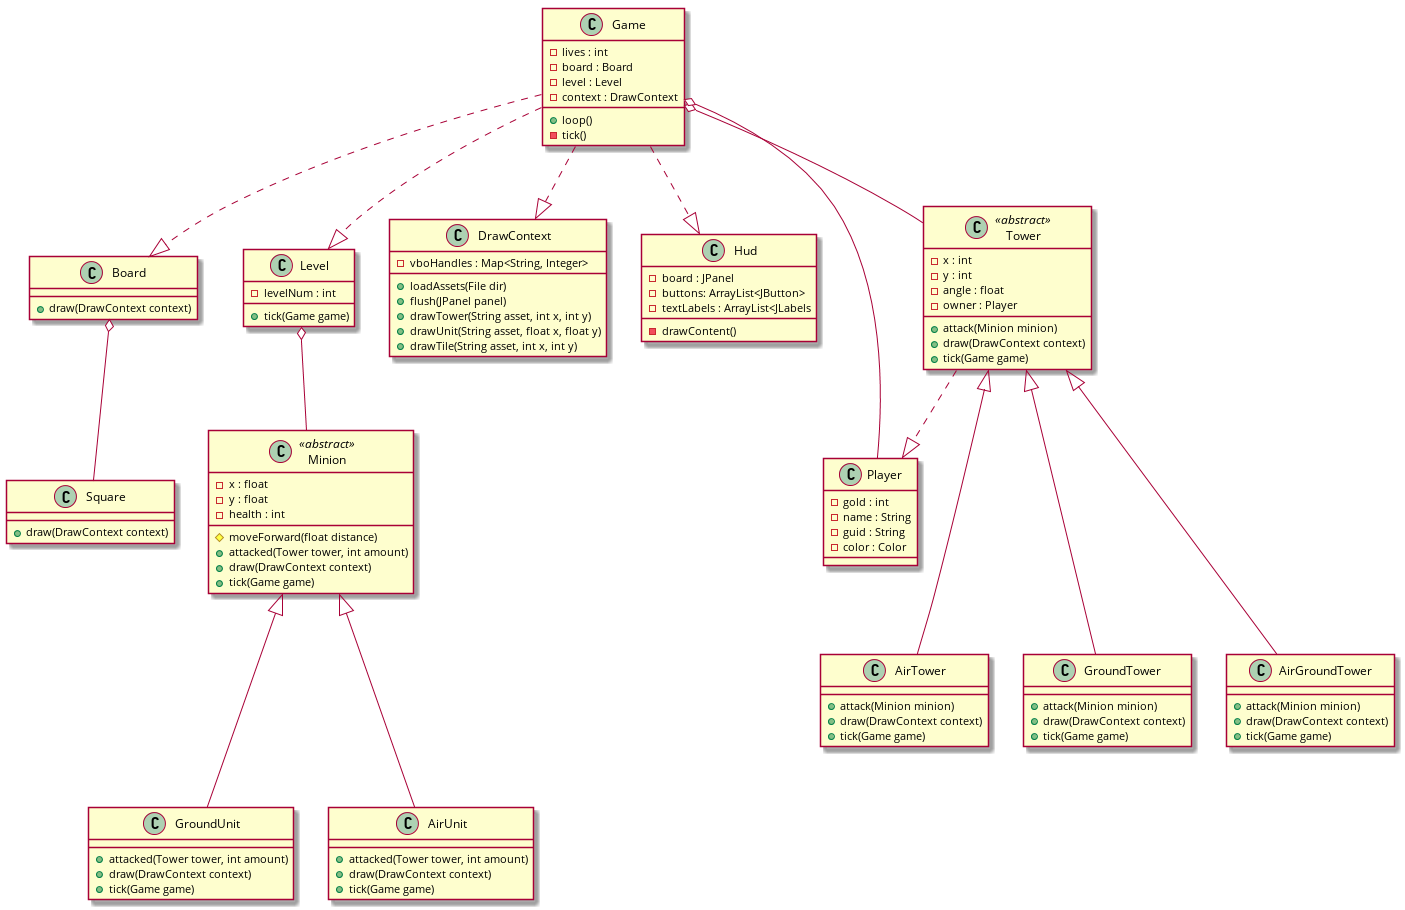

The diagram above was rendered by PlantUML. Its source (embedded in the PNG):
@startuml
class Game {
    - lives : int
    - board : Board
    - level : Level
    - context : DrawContext
    + loop()
    - tick()
}

Game ..|> Board
Game ..|> Level
Game ..|> DrawContext
Game ..|> Hud
Game o-- Tower
Game o-- Player

class DrawContext {
    - vboHandles : Map<String, Integer>
    + loadAssets(File dir)
    + flush(JPanel panel)
    + drawTower(String asset, int x, int y)
    + drawUnit(String asset, float x, float y)
    + drawTile(String asset, int x, int y)
}

class Hud {
    - board : JPanel
    - buttons: ArrayList<JButton>
    - textLabels : ArrayList<JLabels
    - drawContent()
}

class Level {
    - levelNum : int
    + tick(Game game)
}

Level o-- Minion

class Board {
    + draw(DrawContext context)
}

Board o-- Square

class Square {
    + draw(DrawContext context)
}

class Minion << abstract >> {
    - x : float
    - y : float
    - health : int
    # moveForward(float distance)
    + attacked(Tower tower, int amount)
    + draw(DrawContext context)
    + tick(Game game)
}

Minion <|--- GroundUnit
Minion <|--- AirUnit

class GroundUnit {
    + attacked(Tower tower, int amount)
    + draw(DrawContext context)
    + tick(Game game)
}

class AirUnit {
    + attacked(Tower tower, int amount)
    + draw(DrawContext context)
    + tick(Game game)
}

class Tower << abstract >> {
    - x : int
    - y : int
    - angle : float
    - owner : Player
    + attack(Minion minion)
    + draw(DrawContext context)
    + tick(Game game)
}

Tower ..|> Player
Tower <|--- AirTower
Tower <|--- GroundTower
Tower <|--- AirGroundTower

class AirTower {
    + attack(Minion minion)
    + draw(DrawContext context)
    + tick(Game game)
}

class GroundTower {
    + attack(Minion minion)
    + draw(DrawContext context)
    + tick(Game game)
}

class AirGroundTower {
    + attack(Minion minion)
    + draw(DrawContext context)
    + tick(Game game)
}

class Player {
    - gold : int
    - name : String
    - guid : String
    - color : Color
}

@enduml